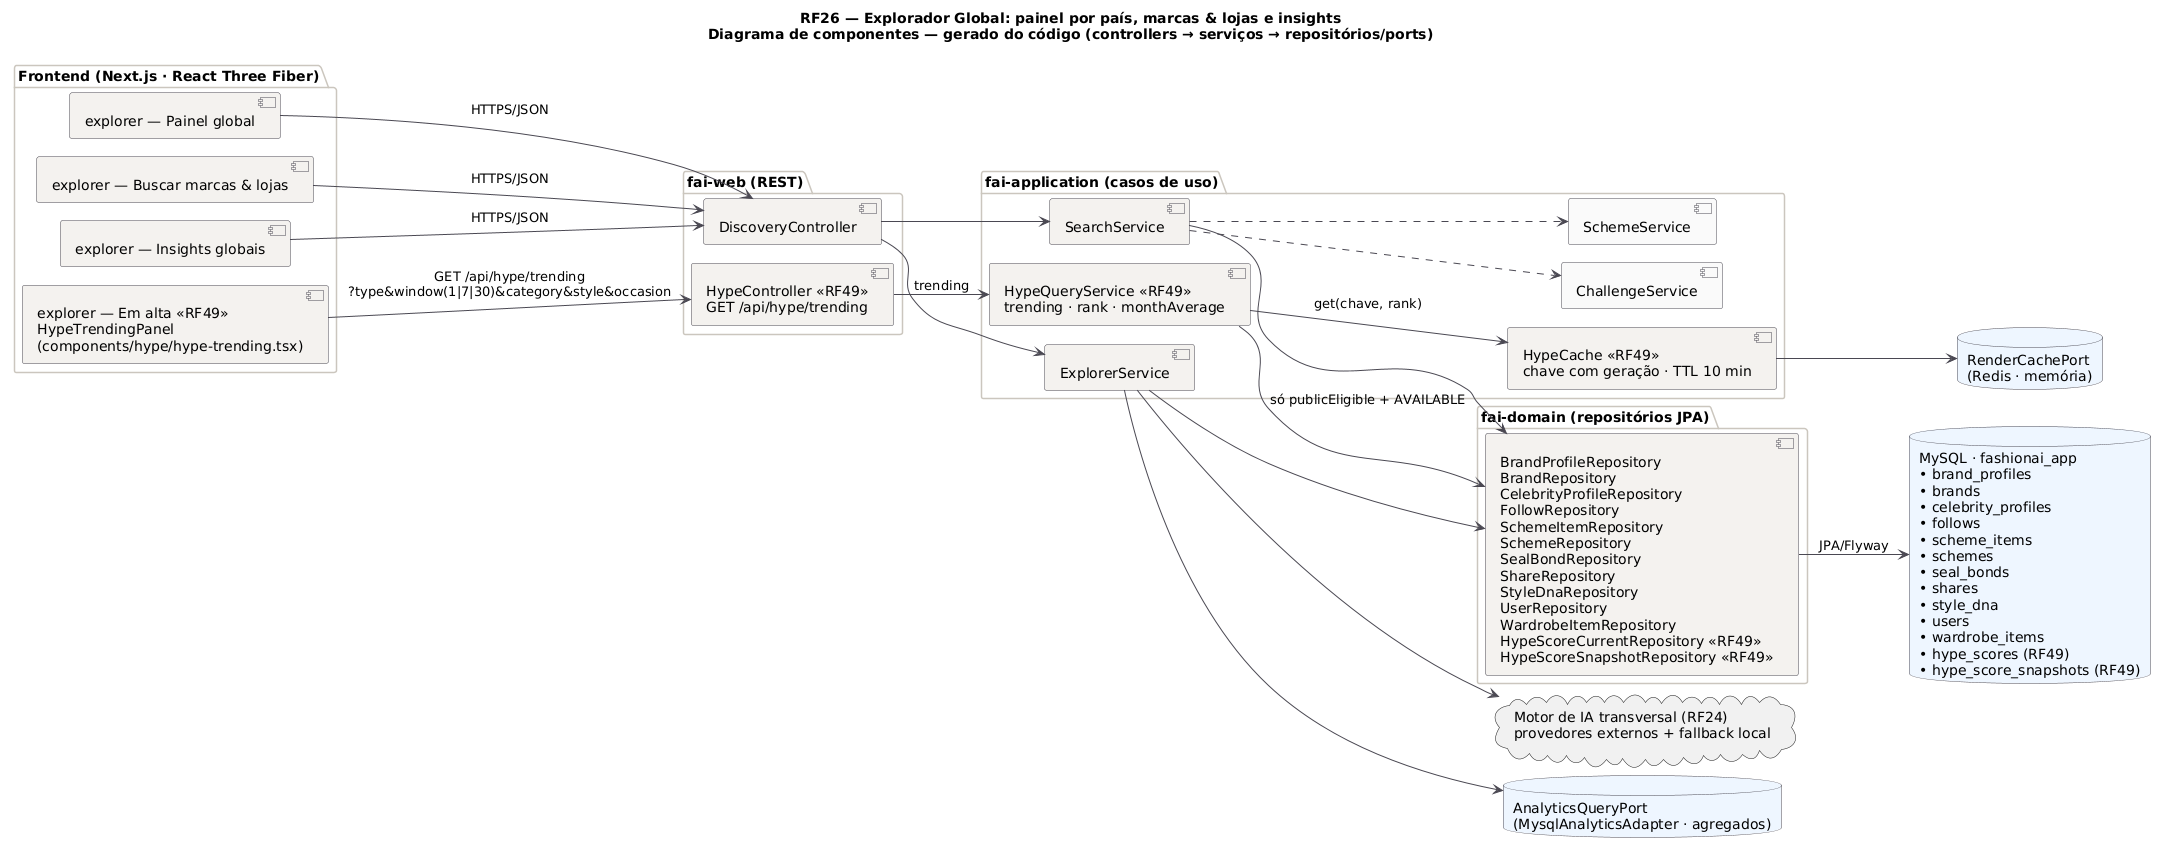

The diagram above was rendered by PlantUML. Its source (embedded in the PNG):
@startuml RF26_Componentes
!pragma layout smetana
title RF26 — Explorador Global: painel por país, marcas & lojas e insights\nDiagrama de componentes — gerado do código (controllers → serviços → repositórios/ports)
!pragma layout smetana
skinparam backgroundColor #FFFFFF
skinparam component {
  BackgroundColor #F4F2EF
  BorderColor #4A4852
  ArrowColor #4A4852
}
skinparam package {
  BorderColor #CBC6BE
}
skinparam database {
  BackgroundColor #EEF6FF
  BorderColor #4A4852
}
left to right direction

package "Frontend (Next.js · React Three Fiber)" {
  component "explorer — Painel global" as FE0
  component "explorer — Buscar marcas & lojas" as FE1
  component "explorer — Insights globais" as FE2
  component "explorer — Em alta <<RF49>>\nHypeTrendingPanel\n(components/hype/hype-trending.tsx)" as FE3
}
package "fai-web (REST)" {
  [DiscoveryController] as DiscoveryController
  [HypeController <<RF49>>\nGET /api/hype/trending] as HypeController
}
package "fai-application (casos de uso)" {
  [SearchService] as SearchService
  [ExplorerService] as ExplorerService
  [SchemeService] as SchemeService #FAFAFA
  [ChallengeService] as ChallengeService #FAFAFA
  [HypeQueryService <<RF49>>\ntrending · rank · monthAverage] as HypeQueryService
  [HypeCache <<RF49>>\nchave com geração · TTL 10 min] as HypeCache
}
package "fai-domain (repositórios JPA)" {
  [BrandProfileRepository\nBrandRepository\nCelebrityProfileRepository\nFollowRepository\nSchemeItemRepository\nSchemeRepository\nSealBondRepository\nShareRepository\nStyleDnaRepository\nUserRepository\nWardrobeItemRepository\nHypeScoreCurrentRepository <<RF49>>\nHypeScoreSnapshotRepository <<RF49>>] as REPOS
}
database "MySQL · fashionai_app\n• brand_profiles\n• brands\n• celebrity_profiles\n• follows\n• scheme_items\n• schemes\n• seal_bonds\n• shares\n• style_dna\n• users\n• wardrobe_items\n• hype_scores (RF49)\n• hype_score_snapshots (RF49)" as DB
cloud "Motor de IA transversal (RF24)\nprovedores externos + fallback local" as P_ai
database "AnalyticsQueryPort\n(MysqlAnalyticsAdapter · agregados)" as P_analytics
database "RenderCachePort\n(Redis · memória)" as P_cache

FE0 --> DiscoveryController : HTTPS/JSON
FE1 --> DiscoveryController : HTTPS/JSON
FE2 --> DiscoveryController : HTTPS/JSON
FE3 --> HypeController : GET /api/hype/trending\n?type&window(1|7|30)&category&style&occasion
DiscoveryController --> SearchService
DiscoveryController --> ExplorerService
SearchService ..> SchemeService
SearchService ..> ChallengeService
SearchService --> REPOS
ExplorerService --> REPOS
ExplorerService --> P_analytics
ExplorerService --> P_ai
HypeController --> HypeQueryService : trending
HypeQueryService --> HypeCache : get(chave, rank)
HypeCache --> P_cache
HypeQueryService --> REPOS : só publicEligible + AVAILABLE
REPOS --> DB : JPA/Flyway
@enduml